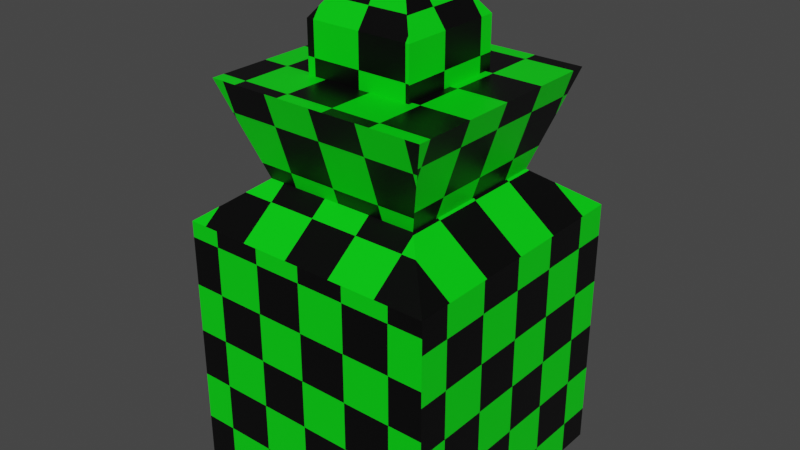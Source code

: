 # Source: foo_item.blend  (saved by Blender 3.1.7; exported with 4.5.12 LTS)
import bpy
from mathutils import Matrix  # noqa: F401  (used for matrix-valued properties, if any)

bpy.ops.wm.read_factory_settings(use_empty=True)
scene = bpy.context.scene
scene.name = 'Scene'

# ---- collections
col_collection = bpy.data.collections.new('Collection'); scene.collection.children.link(col_collection)

# ---- materials (node trees are filled in below, after node groups)
mat_material = bpy.data.materials.new('Material')
mat_material.alpha_threshold = 0.0
mat_material.use_transparent_shadow = False
mat_material.line_color = (0.0, 0.0, 0.0, 1.0)

# ---- material node trees
mat_material.use_nodes = True; mat_material.node_tree.nodes.clear()
_N = mat_material.node_tree.nodes; _L = mat_material.node_tree.links
n0 = _N.new('ShaderNodeOutputMaterial'); n0.name = 'Material Output'; n0.location = (457, 300)
n1 = _N.new('ShaderNodeBsdfPrincipled'); n1.name = 'Principled BSDF'; n1.location = (167, 300)
n1.distribution = 'GGX'
n1.subsurface_method = 'RANDOM_WALK_SKIN'
n1.inputs[2].default_value = 0.4
n1.inputs[3].default_value = 1.45
n1.inputs[27].default_value = (0.0, 0.0, 0.0, 1.0)
n1.inputs[28].default_value = 1.0
n2 = _N.new('ShaderNodeTexChecker'); n2.name = 'Checker Texture'; n2.location = (-53, 191)
n2.inputs[1].default_value = (0.0, 0.8, 0.005457, 1.0)
n2.inputs[2].default_value = (0.0, 0.0, 0.0, 1.0)
n2.inputs[3].default_value = 16.7
n3 = _N.new('ShaderNodeTexCoord'); n3.name = 'Texture Coordinate'; n3.location = (-647, 170)
n4 = _N.new('ShaderNodeMapping'); n4.name = 'Mapping'; n4.location = (-447, 187)
n4.width = 240
_L.new(n1.outputs[0], n0.inputs[0])
_L.new(n3.outputs[2], n4.inputs[0])
_L.new(n2.outputs[0], n1.inputs[0])
_L.new(n4.outputs[0], n2.inputs[0])
n0.is_active_output = True

# ---- world
world_world = bpy.data.worlds.new('World'); scene.world = world_world
world_world.use_nodes = True; world_world.node_tree.nodes.clear()
_N = world_world.node_tree.nodes; _L = world_world.node_tree.links
n0 = _N.new('ShaderNodeOutputWorld'); n0.name = 'World Output'; n0.location = (300, 300)
n1 = _N.new('ShaderNodeBackground'); n1.name = 'Background'; n1.location = (10, 300)
n1.inputs[0].default_value = (0.05088, 0.05088, 0.05088, 1.0)
_L.new(n1.outputs[0], n0.inputs[0])
n0.is_active_output = True
world_world.color = (0.05088, 0.05088, 0.05088)
world_world.use_sun_shadow = False
world_world.sun_shadow_jitter_overblur = 0.0

# ---- meshes
me_cube = bpy.data.meshes.new('Cube')
me_cube.from_pydata([(0.6109, 0.6109, 1.295), (1.0, 1.0, -1.0), (0.6109, -0.6109, 1.295), (1.0, -1.0, -1.0), (-0.6109, 0.6109, 1.295), (-1.0, 1.0, -1.0), (-0.6109, -0.6109, 1.295), (-1.0, -1.0, -1.0), (1.0, -1.0, 1.0), (-1.0, -1.0, 1.0), (1.0, 1.0, 1.0), (-1.0, 1.0, 1.0), (0.4154, -0.4154, 2.016), (-0.4154, -0.4154, 2.016), (0.4154, 0.4154, 2.016), (-0.4154, 0.4154, 2.016), (0.8496, -0.8496, 2.016), (-0.8496, -0.8496, 2.016), (0.8496, 0.8496, 2.016), (-0.8496, 0.8496, 2.016), (0.4154, -0.4154, 2.392), (-0.4154, -0.4154, 2.392), (0.4154, 0.4154, 2.392), (-0.4154, 0.4154, 2.392), (0.115, -0.115, 2.807), (-0.115, -0.115, 2.807), (0.115, 0.115, 2.807), (-0.115, 0.115, 2.807)], [], [(0, 4, 19, 18), (3, 8, 9, 7), (7, 9, 11, 5), (5, 1, 3, 7), (1, 10, 8, 3), (5, 11, 10, 1), (2, 6, 9, 8), (0, 2, 8, 10), (6, 4, 11, 9), (4, 0, 10, 11), (15, 13, 21, 23), (2, 0, 18, 16), (4, 6, 17, 19), (6, 2, 16, 17), (12, 13, 17, 16), (14, 12, 16, 18), (13, 15, 19, 17), (15, 14, 18, 19), (22, 23, 27, 26), (13, 12, 20, 21), (14, 15, 23, 22), (12, 14, 22, 20), (26, 27, 25, 24), (20, 22, 26, 24), (23, 21, 25, 27), (21, 20, 24, 25)])
_uv = me_cube.uv_layers.new(name='UVMap')
_uv.uv.foreach_set('vector', [0.2723, 0.8751, 0.2723, 0.6793, 0.3913, 0.641, 0.3913, 0.9133, 0.9579, 0.641, 0.6392, 0.641, 0.6392, 0.3205, 0.9579, 0.3205, 0.6392, 0.3205, 0.3205, 0.3205, 0.3205, 0.0, 0.6392, 0.0, 0.0, 0.0, 0.3205, 0.0, 0.3205, 0.3205, 0.0, 0.3205, 0.6392, 0.641, 0.3205, 0.641, 0.3205, 0.3205, 0.6392, 0.3205, 0.9579, 0.3205, 0.6392, 0.3205, 0.6392, 0.0, 0.9579, 0.0, 0.06236, 0.5787, 0.2581, 0.5787, 0.3205, 0.641, 0.0, 0.641, 0.06236, 0.3829, 0.06236, 0.5787, 0.0, 0.641, 0.0, 0.3205, 0.2581, 0.5787, 0.2581, 0.3829, 0.3205, 0.3205, 0.3205, 0.641, 0.2581, 0.3829, 0.06236, 0.3829, 0.0, 0.3205, 0.3205, 0.3205, 0.8791, 0.9073, 0.8791, 0.7741, 0.9389, 0.7741, 0.9389, 0.9073, 0.3913, 0.8751, 0.3913, 0.6793, 0.5104, 0.641, 0.5104, 0.9133, 0.5104, 0.8751, 0.5104, 0.6793, 0.6294, 0.641, 0.6294, 0.9133, 0.6392, 0.8751, 0.6392, 0.6793, 0.7582, 0.641, 0.7582, 0.9133, 0.06959, 0.8437, 0.2027, 0.8437, 0.2723, 0.9133, 0.0, 0.9133, 0.06959, 0.7106, 0.06959, 0.8437, 0.0, 0.9133, 0.0, 0.641, 0.2027, 0.8437, 0.2027, 0.7106, 0.2723, 0.641, 0.2723, 0.9133, 0.2027, 0.7106, 0.06959, 0.7106, 0.0, 0.641, 0.2723, 0.641, 0.8181, 0.7741, 0.8181, 0.641, 0.8791, 0.6891, 0.8791, 0.726, 0.7582, 0.9073, 0.7582, 0.7741, 0.8181, 0.7741, 0.8181, 0.9073, 0.7582, 0.7741, 0.7582, 0.641, 0.8181, 0.641, 0.8181, 0.7741, 0.8791, 0.7741, 0.8791, 0.641, 0.9389, 0.641, 0.9389, 0.7741, 0.7582, 0.9073, 0.7951, 0.9073, 0.7951, 0.9441, 0.7582, 0.9441, 0.9389, 0.7741, 0.9389, 0.641, 1.0, 0.6891, 1.0, 0.726, 0.9389, 0.9073, 0.9389, 0.7741, 1.0, 0.8223, 1.0, 0.8591, 0.8181, 0.9073, 0.8181, 0.7741, 0.8791, 0.8223, 0.8791, 0.8591])
me_cube.materials.append(mat_material)
me_cube.use_remesh_preserve_volume = False
me_cube.use_remesh_preserve_attributes = False
me_cube.use_mirror_vertex_groups = False
me_cube.update()

# ---- objects
ob_cube = bpy.data.objects.new('Cube', me_cube)

# ---- transforms, parenting, visibility, modifiers, constraints
ob_cube.location = (0.0, 0.0, 0.0)
ob_cube.lock_rotations_4d = False
ob_cube.empty_display_type = 'ARROWS'
ob_cube.lineart.crease_threshold = 0.0

# ---- collection membership
col_collection.objects.link(ob_cube)

# ---- scene / render settings (as saved in the file)
scene.frame_start = 1; scene.frame_end = 250; scene.frame_set(1)
scene.render.engine = 'BLENDER_EEVEE_NEXT'
scene.cycles.sampling_pattern = 'TABULATED_SOBOL'
scene.cycles.use_light_tree = False
scene.view_settings.view_transform = 'Filmic'
bpy.context.view_layer.update()

# ---- added for rendering (the .blend has no active camera and no usable light): camera, sun
cam_auto = bpy.data.cameras.new('AutoCamera')
cam_auto.lens = 50.0
cam_auto.sensor_width = 36.0
cam_auto.clip_end = 1000.0
ob_auto_camera = bpy.data.objects.new('AutoCamera', cam_auto)
scene.collection.objects.link(ob_auto_camera)
ob_auto_camera.location = (4.38797, -5.26557, 4.41382)
ob_auto_camera.rotation_euler = (1.09748, -7.21219e-08, 0.694738)
scene.camera = ob_auto_camera
light_auto_sun = bpy.data.lights.new('AutoSun', 'SUN')
light_auto_sun.energy = 3.0
light_auto_sun.angle = 0.0523599
ob_auto_sun = bpy.data.objects.new('AutoSun', light_auto_sun)
scene.collection.objects.link(ob_auto_sun)
ob_auto_sun.rotation_euler = (0.872665, 0.174533, 0.523599)
bpy.context.view_layer.update()
